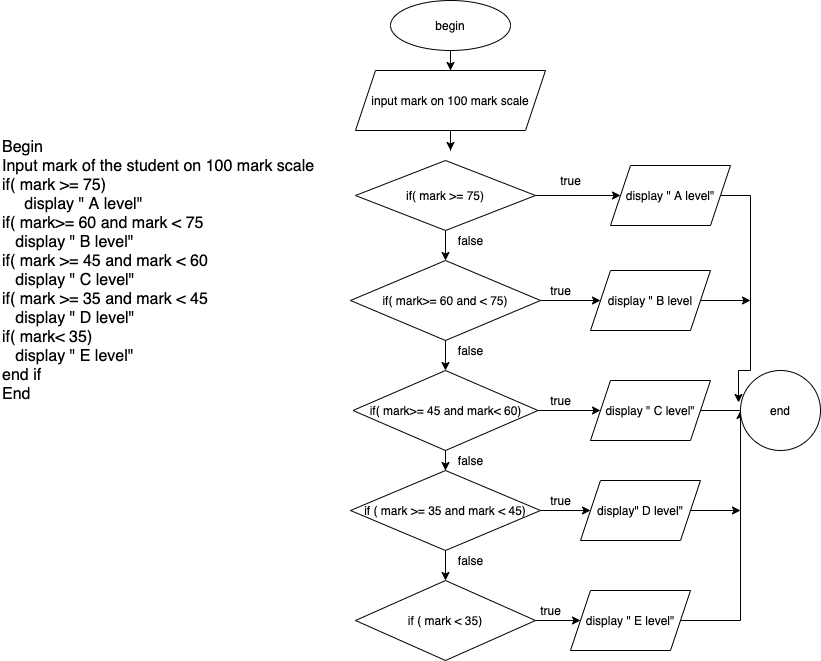

The diagram above was exported from draw.io. Its source (the exported page's mxGraphModel, read from the mxfile embedded in the PNG):
<mxGraphModel dx="946" dy="565" grid="1" gridSize="10" guides="1" tooltips="1" connect="1" arrows="1" fold="1" page="1" pageScale="1" pageWidth="850" pageHeight="1100" math="0" shadow="0">
  <root>
    <mxCell id="0" />
    <mxCell id="1" parent="0" />
    <mxCell id="IYrPtekBY2lfS6FuCowm-1" value="&lt;font style=&quot;font-size: 16px&quot;&gt;Begin&lt;br&gt;Input mark of the student on 100 mark scale&amp;nbsp;&lt;br&gt;if( mark &amp;gt;= 75)&lt;br&gt;&amp;nbsp; &amp;nbsp; &amp;nbsp;display &quot; A level&quot;&lt;br&gt;if( mark&amp;gt;= 60 and mark &amp;lt; 75&lt;br&gt;&amp;nbsp; &amp;nbsp;display &quot; B level&quot;&lt;br&gt;if( mark &amp;gt;= 45 and mark &amp;lt; 60&lt;br&gt;&amp;nbsp; &amp;nbsp;display &quot; C level&quot;&lt;br&gt;if( mark &amp;gt;= 35 and mark &amp;lt; 45&lt;br&gt;&amp;nbsp; &amp;nbsp;display &quot; D level&quot;&amp;nbsp;&lt;br&gt;if( mark&amp;lt; 35)&lt;br&gt;&amp;nbsp; &amp;nbsp;display &quot; E level&quot;&lt;br&gt;end if&lt;br&gt;End&lt;/font&gt;" style="text;html=1;align=left;verticalAlign=middle;resizable=0;points=[];autosize=1;" vertex="1" parent="1">
      <mxGeometry x="10" y="170" width="330" height="220" as="geometry" />
    </mxCell>
    <mxCell id="IYrPtekBY2lfS6FuCowm-14" style="edgeStyle=orthogonalEdgeStyle;rounded=0;orthogonalLoop=1;jettySize=auto;html=1;entryX=0.5;entryY=0;entryDx=0;entryDy=0;" edge="1" parent="1" source="IYrPtekBY2lfS6FuCowm-2" target="IYrPtekBY2lfS6FuCowm-5">
      <mxGeometry relative="1" as="geometry" />
    </mxCell>
    <mxCell id="IYrPtekBY2lfS6FuCowm-2" value="begin" style="ellipse;whiteSpace=wrap;html=1;" vertex="1" parent="1">
      <mxGeometry x="400" y="10" width="120" height="50" as="geometry" />
    </mxCell>
    <mxCell id="IYrPtekBY2lfS6FuCowm-28" style="edgeStyle=orthogonalEdgeStyle;rounded=0;orthogonalLoop=1;jettySize=auto;html=1;entryX=0.5;entryY=0;entryDx=0;entryDy=0;" edge="1" parent="1" source="IYrPtekBY2lfS6FuCowm-4" target="IYrPtekBY2lfS6FuCowm-8">
      <mxGeometry relative="1" as="geometry" />
    </mxCell>
    <mxCell id="IYrPtekBY2lfS6FuCowm-39" style="edgeStyle=orthogonalEdgeStyle;rounded=0;orthogonalLoop=1;jettySize=auto;html=1;" edge="1" parent="1" source="IYrPtekBY2lfS6FuCowm-4" target="IYrPtekBY2lfS6FuCowm-38">
      <mxGeometry relative="1" as="geometry" />
    </mxCell>
    <mxCell id="IYrPtekBY2lfS6FuCowm-4" value="if( mark &amp;gt;= 75)" style="rhombus;whiteSpace=wrap;html=1;" vertex="1" parent="1">
      <mxGeometry x="365" y="170" width="180" height="70" as="geometry" />
    </mxCell>
    <mxCell id="IYrPtekBY2lfS6FuCowm-34" style="edgeStyle=orthogonalEdgeStyle;rounded=0;orthogonalLoop=1;jettySize=auto;html=1;" edge="1" parent="1" source="IYrPtekBY2lfS6FuCowm-5">
      <mxGeometry relative="1" as="geometry">
        <mxPoint x="460" y="160" as="targetPoint" />
      </mxGeometry>
    </mxCell>
    <mxCell id="IYrPtekBY2lfS6FuCowm-5" value="input mark on 100 mark scale" style="shape=parallelogram;perimeter=parallelogramPerimeter;whiteSpace=wrap;html=1;fixedSize=1;" vertex="1" parent="1">
      <mxGeometry x="365" y="80" width="190" height="60" as="geometry" />
    </mxCell>
    <mxCell id="IYrPtekBY2lfS6FuCowm-31" style="edgeStyle=orthogonalEdgeStyle;rounded=0;orthogonalLoop=1;jettySize=auto;html=1;entryX=0.5;entryY=0;entryDx=0;entryDy=0;" edge="1" parent="1" source="IYrPtekBY2lfS6FuCowm-8" target="IYrPtekBY2lfS6FuCowm-16">
      <mxGeometry relative="1" as="geometry" />
    </mxCell>
    <mxCell id="IYrPtekBY2lfS6FuCowm-36" style="edgeStyle=orthogonalEdgeStyle;rounded=0;orthogonalLoop=1;jettySize=auto;html=1;" edge="1" parent="1" source="IYrPtekBY2lfS6FuCowm-8">
      <mxGeometry relative="1" as="geometry">
        <mxPoint x="610" y="310" as="targetPoint" />
      </mxGeometry>
    </mxCell>
    <mxCell id="IYrPtekBY2lfS6FuCowm-8" value="if( mark&amp;gt;= 60 and &amp;lt; 75)" style="rhombus;whiteSpace=wrap;html=1;" vertex="1" parent="1">
      <mxGeometry x="360" y="270" width="190" height="80" as="geometry" />
    </mxCell>
    <mxCell id="IYrPtekBY2lfS6FuCowm-32" style="edgeStyle=orthogonalEdgeStyle;rounded=0;orthogonalLoop=1;jettySize=auto;html=1;entryX=0.5;entryY=0;entryDx=0;entryDy=0;" edge="1" parent="1" source="IYrPtekBY2lfS6FuCowm-16" target="IYrPtekBY2lfS6FuCowm-20">
      <mxGeometry relative="1" as="geometry" />
    </mxCell>
    <mxCell id="IYrPtekBY2lfS6FuCowm-37" style="edgeStyle=orthogonalEdgeStyle;rounded=0;orthogonalLoop=1;jettySize=auto;html=1;" edge="1" parent="1" source="IYrPtekBY2lfS6FuCowm-16">
      <mxGeometry relative="1" as="geometry">
        <mxPoint x="610" y="420" as="targetPoint" />
      </mxGeometry>
    </mxCell>
    <mxCell id="IYrPtekBY2lfS6FuCowm-16" value="if( mark&amp;gt;= 45 and mark&amp;lt; 60)" style="rhombus;whiteSpace=wrap;html=1;" vertex="1" parent="1">
      <mxGeometry x="362.5" y="380" width="185" height="80" as="geometry" />
    </mxCell>
    <mxCell id="IYrPtekBY2lfS6FuCowm-33" style="edgeStyle=orthogonalEdgeStyle;rounded=0;orthogonalLoop=1;jettySize=auto;html=1;entryX=0.5;entryY=0;entryDx=0;entryDy=0;" edge="1" parent="1" source="IYrPtekBY2lfS6FuCowm-20" target="IYrPtekBY2lfS6FuCowm-27">
      <mxGeometry relative="1" as="geometry" />
    </mxCell>
    <mxCell id="IYrPtekBY2lfS6FuCowm-42" style="edgeStyle=orthogonalEdgeStyle;rounded=0;orthogonalLoop=1;jettySize=auto;html=1;" edge="1" parent="1" source="IYrPtekBY2lfS6FuCowm-20">
      <mxGeometry relative="1" as="geometry">
        <mxPoint x="600" y="520" as="targetPoint" />
      </mxGeometry>
    </mxCell>
    <mxCell id="IYrPtekBY2lfS6FuCowm-20" value="if ( mark &amp;gt;= 35 and mark &amp;lt; 45)" style="rhombus;whiteSpace=wrap;html=1;" vertex="1" parent="1">
      <mxGeometry x="360" y="480" width="190" height="80" as="geometry" />
    </mxCell>
    <mxCell id="IYrPtekBY2lfS6FuCowm-44" style="edgeStyle=orthogonalEdgeStyle;rounded=0;orthogonalLoop=1;jettySize=auto;html=1;" edge="1" parent="1" source="IYrPtekBY2lfS6FuCowm-27">
      <mxGeometry relative="1" as="geometry">
        <mxPoint x="590" y="630" as="targetPoint" />
      </mxGeometry>
    </mxCell>
    <mxCell id="IYrPtekBY2lfS6FuCowm-27" value="if ( mark &amp;lt; 35)" style="rhombus;whiteSpace=wrap;html=1;" vertex="1" parent="1">
      <mxGeometry x="365" y="590" width="180" height="80" as="geometry" />
    </mxCell>
    <mxCell id="IYrPtekBY2lfS6FuCowm-63" style="edgeStyle=orthogonalEdgeStyle;rounded=0;orthogonalLoop=1;jettySize=auto;html=1;entryX=-0.025;entryY=0.4;entryDx=0;entryDy=0;entryPerimeter=0;" edge="1" parent="1" source="IYrPtekBY2lfS6FuCowm-38" target="IYrPtekBY2lfS6FuCowm-61">
      <mxGeometry relative="1" as="geometry">
        <Array as="points">
          <mxPoint x="760" y="205" />
          <mxPoint x="760" y="380" />
          <mxPoint x="748" y="380" />
        </Array>
      </mxGeometry>
    </mxCell>
    <mxCell id="IYrPtekBY2lfS6FuCowm-38" value="display &quot; A level&quot;" style="shape=parallelogram;perimeter=parallelogramPerimeter;whiteSpace=wrap;html=1;fixedSize=1;" vertex="1" parent="1">
      <mxGeometry x="620" y="175" width="120" height="60" as="geometry" />
    </mxCell>
    <mxCell id="IYrPtekBY2lfS6FuCowm-57" style="edgeStyle=orthogonalEdgeStyle;rounded=0;orthogonalLoop=1;jettySize=auto;html=1;" edge="1" parent="1" source="IYrPtekBY2lfS6FuCowm-40">
      <mxGeometry relative="1" as="geometry">
        <mxPoint x="760" y="310" as="targetPoint" />
      </mxGeometry>
    </mxCell>
    <mxCell id="IYrPtekBY2lfS6FuCowm-40" value="display &quot; B level" style="shape=parallelogram;perimeter=parallelogramPerimeter;whiteSpace=wrap;html=1;fixedSize=1;" vertex="1" parent="1">
      <mxGeometry x="600" y="280" width="120" height="60" as="geometry" />
    </mxCell>
    <mxCell id="IYrPtekBY2lfS6FuCowm-58" style="edgeStyle=orthogonalEdgeStyle;rounded=0;orthogonalLoop=1;jettySize=auto;html=1;" edge="1" parent="1" source="IYrPtekBY2lfS6FuCowm-41">
      <mxGeometry relative="1" as="geometry">
        <mxPoint x="760" y="420" as="targetPoint" />
      </mxGeometry>
    </mxCell>
    <mxCell id="IYrPtekBY2lfS6FuCowm-41" value="display &quot; C level&quot;" style="shape=parallelogram;perimeter=parallelogramPerimeter;whiteSpace=wrap;html=1;fixedSize=1;" vertex="1" parent="1">
      <mxGeometry x="600" y="390" width="120" height="60" as="geometry" />
    </mxCell>
    <mxCell id="IYrPtekBY2lfS6FuCowm-59" style="edgeStyle=orthogonalEdgeStyle;rounded=0;orthogonalLoop=1;jettySize=auto;html=1;" edge="1" parent="1" source="IYrPtekBY2lfS6FuCowm-43">
      <mxGeometry relative="1" as="geometry">
        <mxPoint x="750" y="520" as="targetPoint" />
      </mxGeometry>
    </mxCell>
    <mxCell id="IYrPtekBY2lfS6FuCowm-43" value="display&quot; D level&quot;" style="shape=parallelogram;perimeter=parallelogramPerimeter;whiteSpace=wrap;html=1;fixedSize=1;" vertex="1" parent="1">
      <mxGeometry x="590" y="490" width="120" height="60" as="geometry" />
    </mxCell>
    <mxCell id="IYrPtekBY2lfS6FuCowm-60" style="edgeStyle=orthogonalEdgeStyle;rounded=0;orthogonalLoop=1;jettySize=auto;html=1;" edge="1" parent="1" source="IYrPtekBY2lfS6FuCowm-45">
      <mxGeometry relative="1" as="geometry">
        <mxPoint x="750" y="420" as="targetPoint" />
      </mxGeometry>
    </mxCell>
    <mxCell id="IYrPtekBY2lfS6FuCowm-45" value="display &quot; E level&quot;" style="shape=parallelogram;perimeter=parallelogramPerimeter;whiteSpace=wrap;html=1;fixedSize=1;" vertex="1" parent="1">
      <mxGeometry x="580" y="600" width="120" height="60" as="geometry" />
    </mxCell>
    <mxCell id="IYrPtekBY2lfS6FuCowm-46" value="true" style="text;html=1;align=center;verticalAlign=middle;resizable=0;points=[];autosize=1;" vertex="1" parent="1">
      <mxGeometry x="560" y="180" width="40" height="20" as="geometry" />
    </mxCell>
    <mxCell id="IYrPtekBY2lfS6FuCowm-47" value="true" style="text;html=1;align=center;verticalAlign=middle;resizable=0;points=[];autosize=1;" vertex="1" parent="1">
      <mxGeometry x="550" y="290" width="40" height="20" as="geometry" />
    </mxCell>
    <mxCell id="IYrPtekBY2lfS6FuCowm-49" value="true" style="text;html=1;align=center;verticalAlign=middle;resizable=0;points=[];autosize=1;" vertex="1" parent="1">
      <mxGeometry x="550" y="400" width="40" height="20" as="geometry" />
    </mxCell>
    <mxCell id="IYrPtekBY2lfS6FuCowm-50" value="true" style="text;html=1;align=center;verticalAlign=middle;resizable=0;points=[];autosize=1;" vertex="1" parent="1">
      <mxGeometry x="550" y="500" width="40" height="20" as="geometry" />
    </mxCell>
    <mxCell id="IYrPtekBY2lfS6FuCowm-51" value="true" style="text;html=1;align=center;verticalAlign=middle;resizable=0;points=[];autosize=1;" vertex="1" parent="1">
      <mxGeometry x="540" y="610" width="40" height="20" as="geometry" />
    </mxCell>
    <mxCell id="IYrPtekBY2lfS6FuCowm-52" value="false" style="text;html=1;align=center;verticalAlign=middle;resizable=0;points=[];autosize=1;" vertex="1" parent="1">
      <mxGeometry x="460" y="240" width="40" height="20" as="geometry" />
    </mxCell>
    <mxCell id="IYrPtekBY2lfS6FuCowm-53" value="false" style="text;html=1;align=center;verticalAlign=middle;resizable=0;points=[];autosize=1;" vertex="1" parent="1">
      <mxGeometry x="460" y="350" width="40" height="20" as="geometry" />
    </mxCell>
    <mxCell id="IYrPtekBY2lfS6FuCowm-54" value="false" style="text;html=1;align=center;verticalAlign=middle;resizable=0;points=[];autosize=1;" vertex="1" parent="1">
      <mxGeometry x="460" y="460" width="40" height="20" as="geometry" />
    </mxCell>
    <mxCell id="IYrPtekBY2lfS6FuCowm-55" value="false" style="text;html=1;align=center;verticalAlign=middle;resizable=0;points=[];autosize=1;" vertex="1" parent="1">
      <mxGeometry x="460" y="560" width="40" height="20" as="geometry" />
    </mxCell>
    <mxCell id="IYrPtekBY2lfS6FuCowm-61" value="end" style="ellipse;whiteSpace=wrap;html=1;" vertex="1" parent="1">
      <mxGeometry x="750" y="380" width="80" height="80" as="geometry" />
    </mxCell>
  </root>
</mxGraphModel>